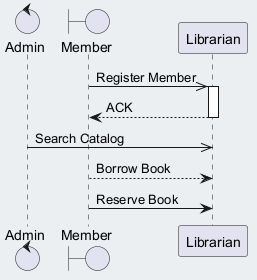

The diagram above was rendered by PlantUML. Its source (embedded in the PNG):
@startuml
skinparam backgroundColor #ECEFF1
skinparam classBackgroundColor #FFFFFF
skinparam classBorderColor #455A64
control "Admin" as A
boundary "Member" as M
participant "Librarian" as L
M ->> L : Register Member
activate L
L --> M : ACK
deactivate L
A ->> L : Search Catalog
M --> L : Borrow Book
M -> L : Reserve Book
@enduml